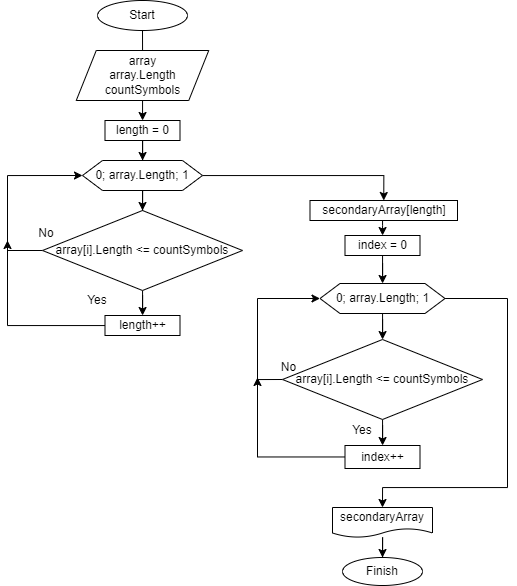

The diagram above was exported from draw.io. Its source (the exported page's mxGraphModel, read from the mxfile embedded in the PNG):
<mxGraphModel dx="958" dy="376" grid="1" gridSize="10" guides="1" tooltips="1" connect="1" arrows="1" fold="1" page="1" pageScale="1" pageWidth="827" pageHeight="1169" math="0" shadow="0">
  <root>
    <mxCell id="0" />
    <mxCell id="1" parent="0" />
    <mxCell id="V25NCmX9PjG1wp25Rckt-4" value="" style="edgeStyle=orthogonalEdgeStyle;rounded=0;orthogonalLoop=1;jettySize=auto;html=1;" parent="1" source="V25NCmX9PjG1wp25Rckt-1" target="V25NCmX9PjG1wp25Rckt-3" edge="1">
      <mxGeometry relative="1" as="geometry" />
    </mxCell>
    <mxCell id="V25NCmX9PjG1wp25Rckt-1" value="Start" style="ellipse;whiteSpace=wrap;html=1;" parent="1" vertex="1">
      <mxGeometry x="200" y="10" width="90" height="30" as="geometry" />
    </mxCell>
    <mxCell id="V25NCmX9PjG1wp25Rckt-2" value="Finish" style="ellipse;whiteSpace=wrap;html=1;" parent="1" vertex="1">
      <mxGeometry x="445" y="567" width="80" height="28" as="geometry" />
    </mxCell>
    <mxCell id="cLeku_7Q-kkBLy1Q6QJP-18" value="" style="edgeStyle=orthogonalEdgeStyle;rounded=0;orthogonalLoop=1;jettySize=auto;html=1;entryX=0.5;entryY=0;entryDx=0;entryDy=0;" edge="1" parent="1" source="V25NCmX9PjG1wp25Rckt-3" target="V25NCmX9PjG1wp25Rckt-5">
      <mxGeometry relative="1" as="geometry" />
    </mxCell>
    <mxCell id="V25NCmX9PjG1wp25Rckt-3" value="array&lt;br&gt;array.Length&lt;br&gt;countSymbols" style="shape=parallelogram;perimeter=parallelogramPerimeter;whiteSpace=wrap;html=1;fixedSize=1;" parent="1" vertex="1">
      <mxGeometry x="178.75" y="60" width="132.5" height="50" as="geometry" />
    </mxCell>
    <mxCell id="cLeku_7Q-kkBLy1Q6QJP-20" value="" style="edgeStyle=orthogonalEdgeStyle;rounded=0;orthogonalLoop=1;jettySize=auto;html=1;" edge="1" parent="1" source="V25NCmX9PjG1wp25Rckt-5" target="V25NCmX9PjG1wp25Rckt-7">
      <mxGeometry relative="1" as="geometry" />
    </mxCell>
    <mxCell id="V25NCmX9PjG1wp25Rckt-5" value="length = 0" style="rounded=0;whiteSpace=wrap;html=1;" parent="1" vertex="1">
      <mxGeometry x="207.5" y="130" width="75" height="20" as="geometry" />
    </mxCell>
    <mxCell id="V25NCmX9PjG1wp25Rckt-22" value="" style="edgeStyle=orthogonalEdgeStyle;rounded=0;orthogonalLoop=1;jettySize=auto;html=1;" parent="1" source="V25NCmX9PjG1wp25Rckt-17" target="V25NCmX9PjG1wp25Rckt-20" edge="1">
      <mxGeometry relative="1" as="geometry" />
    </mxCell>
    <mxCell id="cLeku_7Q-kkBLy1Q6QJP-15" style="edgeStyle=orthogonalEdgeStyle;rounded=0;orthogonalLoop=1;jettySize=auto;html=1;entryX=0;entryY=0.5;entryDx=0;entryDy=0;" edge="1" parent="1" target="V25NCmX9PjG1wp25Rckt-7">
      <mxGeometry relative="1" as="geometry">
        <mxPoint x="180" y="180" as="targetPoint" />
        <mxPoint x="145" y="260" as="sourcePoint" />
        <Array as="points">
          <mxPoint x="110" y="260" />
          <mxPoint x="110" y="185" />
        </Array>
      </mxGeometry>
    </mxCell>
    <mxCell id="V25NCmX9PjG1wp25Rckt-17" value="array[i].Length &amp;lt;= countSymbols" style="rhombus;whiteSpace=wrap;html=1;" parent="1" vertex="1">
      <mxGeometry x="145" y="220" width="200" height="80" as="geometry" />
    </mxCell>
    <mxCell id="cLeku_7Q-kkBLy1Q6QJP-54" style="edgeStyle=orthogonalEdgeStyle;rounded=0;orthogonalLoop=1;jettySize=auto;html=1;" edge="1" parent="1" source="V25NCmX9PjG1wp25Rckt-20">
      <mxGeometry relative="1" as="geometry">
        <mxPoint x="110" y="250" as="targetPoint" />
      </mxGeometry>
    </mxCell>
    <mxCell id="V25NCmX9PjG1wp25Rckt-20" value="length++" style="rounded=0;whiteSpace=wrap;html=1;" parent="1" vertex="1">
      <mxGeometry x="207.5" y="325" width="75" height="20" as="geometry" />
    </mxCell>
    <mxCell id="V25NCmX9PjG1wp25Rckt-23" value="Yes" style="text;html=1;strokeColor=none;fillColor=none;align=center;verticalAlign=middle;whiteSpace=wrap;rounded=0;" parent="1" vertex="1">
      <mxGeometry x="170" y="295" width="60" height="30" as="geometry" />
    </mxCell>
    <mxCell id="V25NCmX9PjG1wp25Rckt-24" value="No" style="text;html=1;strokeColor=none;fillColor=none;align=center;verticalAlign=middle;whiteSpace=wrap;rounded=0;" parent="1" vertex="1">
      <mxGeometry x="118.75" y="230" width="60" height="25" as="geometry" />
    </mxCell>
    <mxCell id="cLeku_7Q-kkBLy1Q6QJP-31" style="edgeStyle=orthogonalEdgeStyle;rounded=0;orthogonalLoop=1;jettySize=auto;html=1;entryX=0.5;entryY=0;entryDx=0;entryDy=0;" edge="1" parent="1" source="V25NCmX9PjG1wp25Rckt-25" target="cLeku_7Q-kkBLy1Q6QJP-25">
      <mxGeometry relative="1" as="geometry">
        <Array as="points">
          <mxPoint x="485" y="235" />
          <mxPoint x="485" y="235" />
        </Array>
      </mxGeometry>
    </mxCell>
    <mxCell id="V25NCmX9PjG1wp25Rckt-25" value="secondaryArray[length]" style="rounded=0;whiteSpace=wrap;html=1;" parent="1" vertex="1">
      <mxGeometry x="412.5" y="210" width="147.5" height="20" as="geometry" />
    </mxCell>
    <mxCell id="cLeku_7Q-kkBLy1Q6QJP-50" value="" style="edgeStyle=orthogonalEdgeStyle;rounded=0;orthogonalLoop=1;jettySize=auto;html=1;" edge="1" parent="1" source="V25NCmX9PjG1wp25Rckt-42" target="V25NCmX9PjG1wp25Rckt-2">
      <mxGeometry relative="1" as="geometry" />
    </mxCell>
    <mxCell id="V25NCmX9PjG1wp25Rckt-42" value="secondaryArray" style="shape=document;whiteSpace=wrap;html=1;boundedLbl=1;" parent="1" vertex="1">
      <mxGeometry x="435" y="517" width="100" height="30" as="geometry" />
    </mxCell>
    <mxCell id="cLeku_7Q-kkBLy1Q6QJP-16" value="" style="edgeStyle=orthogonalEdgeStyle;rounded=0;orthogonalLoop=1;jettySize=auto;html=1;entryX=0.5;entryY=0;entryDx=0;entryDy=0;" edge="1" parent="1" source="V25NCmX9PjG1wp25Rckt-7">
      <mxGeometry relative="1" as="geometry">
        <mxPoint x="245" y="220" as="targetPoint" />
      </mxGeometry>
    </mxCell>
    <mxCell id="cLeku_7Q-kkBLy1Q6QJP-57" style="edgeStyle=orthogonalEdgeStyle;rounded=0;orthogonalLoop=1;jettySize=auto;html=1;entryX=0.5;entryY=0;entryDx=0;entryDy=0;" edge="1" parent="1" source="V25NCmX9PjG1wp25Rckt-7" target="V25NCmX9PjG1wp25Rckt-25">
      <mxGeometry relative="1" as="geometry" />
    </mxCell>
    <mxCell id="V25NCmX9PjG1wp25Rckt-7" value="0; array.Length; 1" style="shape=hexagon;perimeter=hexagonPerimeter2;whiteSpace=wrap;html=1;fixedSize=1;" parent="1" vertex="1">
      <mxGeometry x="185" y="170" width="120" height="30" as="geometry" />
    </mxCell>
    <mxCell id="cLeku_7Q-kkBLy1Q6QJP-24" value="" style="edgeStyle=orthogonalEdgeStyle;rounded=0;orthogonalLoop=1;jettySize=auto;html=1;" edge="1" parent="1" source="cLeku_7Q-kkBLy1Q6QJP-25" target="cLeku_7Q-kkBLy1Q6QJP-29">
      <mxGeometry relative="1" as="geometry" />
    </mxCell>
    <mxCell id="cLeku_7Q-kkBLy1Q6QJP-25" value="index = 0" style="rounded=0;whiteSpace=wrap;html=1;" vertex="1" parent="1">
      <mxGeometry x="447.5" y="245" width="75" height="20" as="geometry" />
    </mxCell>
    <mxCell id="cLeku_7Q-kkBLy1Q6QJP-36" style="edgeStyle=orthogonalEdgeStyle;rounded=0;orthogonalLoop=1;jettySize=auto;html=1;" edge="1" parent="1" source="cLeku_7Q-kkBLy1Q6QJP-29" target="cLeku_7Q-kkBLy1Q6QJP-33">
      <mxGeometry relative="1" as="geometry">
        <mxPoint x="490" y="365" as="targetPoint" />
      </mxGeometry>
    </mxCell>
    <mxCell id="cLeku_7Q-kkBLy1Q6QJP-56" style="edgeStyle=orthogonalEdgeStyle;rounded=0;orthogonalLoop=1;jettySize=auto;html=1;entryX=0.5;entryY=0;entryDx=0;entryDy=0;" edge="1" parent="1" source="cLeku_7Q-kkBLy1Q6QJP-29" target="V25NCmX9PjG1wp25Rckt-42">
      <mxGeometry relative="1" as="geometry">
        <mxPoint x="600" y="467" as="targetPoint" />
        <Array as="points">
          <mxPoint x="610" y="308" />
          <mxPoint x="610" y="497" />
          <mxPoint x="485" y="497" />
        </Array>
      </mxGeometry>
    </mxCell>
    <mxCell id="cLeku_7Q-kkBLy1Q6QJP-29" value="0; array.Length; 1" style="shape=hexagon;perimeter=hexagonPerimeter2;whiteSpace=wrap;html=1;fixedSize=1;" vertex="1" parent="1">
      <mxGeometry x="422.5" y="293" width="125" height="30" as="geometry" />
    </mxCell>
    <mxCell id="cLeku_7Q-kkBLy1Q6QJP-41" style="edgeStyle=orthogonalEdgeStyle;rounded=0;orthogonalLoop=1;jettySize=auto;html=1;exitX=0;exitY=0.5;exitDx=0;exitDy=0;entryX=0;entryY=0.5;entryDx=0;entryDy=0;" edge="1" parent="1" source="cLeku_7Q-kkBLy1Q6QJP-33" target="cLeku_7Q-kkBLy1Q6QJP-29">
      <mxGeometry relative="1" as="geometry">
        <mxPoint x="420" y="305" as="targetPoint" />
        <Array as="points">
          <mxPoint x="360" y="389" />
          <mxPoint x="360" y="308" />
        </Array>
      </mxGeometry>
    </mxCell>
    <mxCell id="cLeku_7Q-kkBLy1Q6QJP-45" style="edgeStyle=orthogonalEdgeStyle;rounded=0;orthogonalLoop=1;jettySize=auto;html=1;" edge="1" parent="1" source="cLeku_7Q-kkBLy1Q6QJP-33" target="cLeku_7Q-kkBLy1Q6QJP-34">
      <mxGeometry relative="1" as="geometry" />
    </mxCell>
    <mxCell id="cLeku_7Q-kkBLy1Q6QJP-33" value="array[i].Length &amp;lt;= countSymbols" style="rhombus;whiteSpace=wrap;html=1;" vertex="1" parent="1">
      <mxGeometry x="385" y="349" width="200" height="80" as="geometry" />
    </mxCell>
    <mxCell id="cLeku_7Q-kkBLy1Q6QJP-49" style="edgeStyle=orthogonalEdgeStyle;rounded=0;orthogonalLoop=1;jettySize=auto;html=1;" edge="1" parent="1" source="cLeku_7Q-kkBLy1Q6QJP-34">
      <mxGeometry relative="1" as="geometry">
        <mxPoint x="360" y="387" as="targetPoint" />
      </mxGeometry>
    </mxCell>
    <mxCell id="cLeku_7Q-kkBLy1Q6QJP-34" value="index++" style="rounded=0;whiteSpace=wrap;html=1;" vertex="1" parent="1">
      <mxGeometry x="447.5" y="455" width="75" height="23" as="geometry" />
    </mxCell>
    <mxCell id="cLeku_7Q-kkBLy1Q6QJP-35" value="Yes" style="text;html=1;strokeColor=none;fillColor=none;align=center;verticalAlign=middle;whiteSpace=wrap;rounded=0;" vertex="1" parent="1">
      <mxGeometry x="435" y="425" width="60" height="30" as="geometry" />
    </mxCell>
    <mxCell id="cLeku_7Q-kkBLy1Q6QJP-27" value="No" style="text;html=1;strokeColor=none;fillColor=none;align=center;verticalAlign=middle;whiteSpace=wrap;rounded=0;" vertex="1" parent="1">
      <mxGeometry x="363.75" y="367" width="55" height="21" as="geometry" />
    </mxCell>
  </root>
</mxGraphModel>